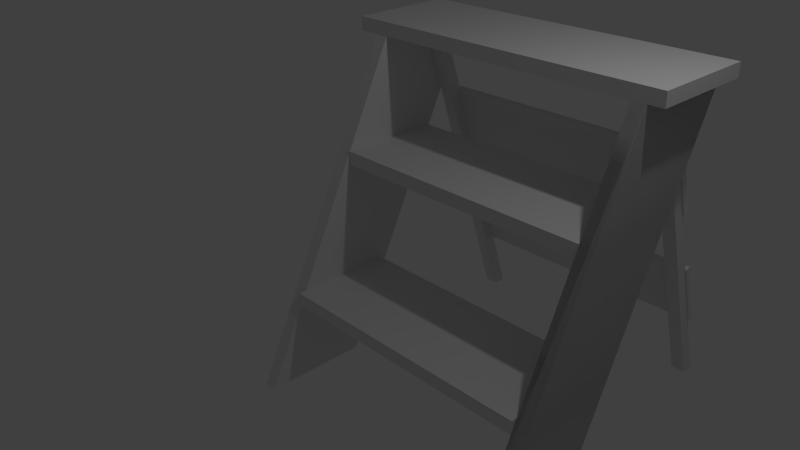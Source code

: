 # Source: stepladder.blend  (saved by Blender 2.71.0; exported with 4.5.12 LTS)
import bpy
from mathutils import Matrix  # noqa: F401  (used for matrix-valued properties, if any)

bpy.ops.wm.read_factory_settings(use_empty=True)
scene = bpy.context.scene
scene.name = 'Scene'

# ---- collections
col_collection_1 = bpy.data.collections.new('Collection 1'); scene.collection.children.link(col_collection_1)

# ---- materials (node trees are filled in below, after node groups)
mat_material = bpy.data.materials.new('Material')
mat_material.alpha_threshold = 0.0
mat_material.use_transparent_shadow = False
mat_material.roughness = 0.5
mat_material.line_color = (0.0, 0.0, 0.0, 1.0)
mat_material_001 = bpy.data.materials.new('Material.001')
mat_material_001.alpha_threshold = 0.0
mat_material_001.use_transparent_shadow = False
mat_material_001.roughness = 0.5
mat_material_001.line_color = (0.0, 0.0, 0.0, 1.0)
mat_material_002 = bpy.data.materials.new('Material.002')
mat_material_002.alpha_threshold = 0.0
mat_material_002.use_transparent_shadow = False
mat_material_002.roughness = 0.5
mat_material_002.line_color = (0.0, 0.0, 0.0, 1.0)
mat_material_003 = bpy.data.materials.new('Material.003')
mat_material_003.alpha_threshold = 0.0
mat_material_003.use_transparent_shadow = False
mat_material_003.roughness = 0.5
mat_material_003.line_color = (0.0, 0.0, 0.0, 1.0)
mat_material_004 = bpy.data.materials.new('Material.004')
mat_material_004.alpha_threshold = 0.0
mat_material_004.use_transparent_shadow = False
mat_material_004.roughness = 0.5
mat_material_004.line_color = (0.0, 0.0, 0.0, 1.0)
mat_material_005 = bpy.data.materials.new('Material.005')
mat_material_005.alpha_threshold = 0.0
mat_material_005.use_transparent_shadow = False
mat_material_005.roughness = 0.5
mat_material_005.line_color = (0.0, 0.0, 0.0, 1.0)
mat_material_006 = bpy.data.materials.new('Material.006')
mat_material_006.alpha_threshold = 0.0
mat_material_006.use_transparent_shadow = False
mat_material_006.roughness = 0.5
mat_material_006.line_color = (0.0, 0.0, 0.0, 1.0)
mat_material_007 = bpy.data.materials.new('Material.007')
mat_material_007.alpha_threshold = 0.0
mat_material_007.use_transparent_shadow = False
mat_material_007.roughness = 0.5
mat_material_007.line_color = (0.0, 0.0, 0.0, 1.0)
mat_material_008 = bpy.data.materials.new('Material.008')
mat_material_008.alpha_threshold = 0.0
mat_material_008.use_transparent_shadow = False
mat_material_008.roughness = 0.5
mat_material_008.line_color = (0.0, 0.0, 0.0, 1.0)
mat_material_009 = bpy.data.materials.new('Material.009')
mat_material_009.alpha_threshold = 0.0
mat_material_009.use_transparent_shadow = False
mat_material_009.roughness = 0.5
mat_material_009.line_color = (0.0, 0.0, 0.0, 1.0)

# ---- material node trees

# ---- world
world_world = bpy.data.worlds.new('World'); scene.world = world_world
world_world.color = (0.05088, 0.05088, 0.05088)
world_world.use_sun_shadow = False
world_world.sun_shadow_jitter_overblur = 0.0
world_world.cycles.sampling_method = 'MANUAL'
world_world.cycles.sample_map_resolution = 256

# ---- cameras
cam_camera = bpy.data.cameras.new('Camera')
cam_camera.clip_end = 100.0
cam_camera.lens = 35.0
cam_camera.sensor_width = 32.0
cam_camera.sensor_height = 18.0
cam_camera.ortho_scale = 7.314
cam_camera.dof.focus_distance = 0.0
cam_camera.dof.aperture_fstop = 128.0

# ---- lights
light_lamp = bpy.data.lights.new('Lamp', 'POINT')
light_lamp.transmission_factor = 0.0
light_lamp.cutoff_distance = 30.0
light_lamp.energy = 100.0
light_lamp.shadow_buffer_clip_start = 1.001
light_lamp.shadow_soft_size = 0.1
light_lamp.shadow_maximum_resolution = 0.006
light_lamp.use_absolute_resolution = True
light_lamp.cycles.use_multiple_importance_sampling = False

# ---- meshes
me_cube = bpy.data.meshes.new('Cube')
me_cube.from_pydata([(2.772, 1.0, -1.0), (2.772, -0.493, -1.0), (-1.0, -0.493, -1.0), (-1.0, 1.0, -1.0), (2.772, 1.0, -0.8092), (2.772, -0.493, -0.8092), (-1.0, -0.493, -0.8092), (-1.0, 1.0, -0.8092)], [], [(0, 1, 2, 3), (4, 7, 6, 5), (0, 4, 5, 1), (1, 5, 6, 2), (2, 6, 7, 3), (4, 0, 3, 7)])
_uv = me_cube.uv_layers.new(name='UVMap')
_uv.uv.foreach_set('vector', [0.4196, 0.0, 0.8391, 0.0, 0.8391, 1.0, 0.4196, 1.0, 0.4196, 0.0, 0.4196, 1.0, 4.355e-07, 1.0, 0.0, 3.16e-07, 0.9464, 0.3958, 1.0, 0.3958, 1.0, 0.7916, 0.9464, 0.7916, 0.8928, 1.0, 0.8391, 1.0, 0.8391, 0.0, 0.8928, 9.481e-08, 1.0, 0.3958, 0.9464, 0.3958, 0.9464, 6.321e-08, 1.0, 0.0, 0.9464, 1.0, 0.8928, 1.0, 0.8928, 7.901e-08, 0.9464, 0.0])
me_cube.materials.append(mat_material)
me_cube.use_remesh_preserve_volume = False
me_cube.use_remesh_preserve_attributes = False
me_cube.use_mirror_vertex_groups = False
me_cube.update()
me_cube_001 = bpy.data.meshes.new('Cube.001')
me_cube_001.from_pydata([(2.772, 1.0, -1.0), (2.772, -0.493, -1.0), (-1.0, -0.493, -1.0), (-1.0, 1.0, -1.0), (2.772, 1.0, -0.8092), (2.772, -0.493, -0.8092), (-1.0, -0.493, -0.8092), (-1.0, 1.0, -0.8092)], [], [(0, 1, 2, 3), (4, 7, 6, 5), (0, 4, 5, 1), (1, 5, 6, 2), (2, 6, 7, 3), (4, 0, 3, 7)])
_uv = me_cube_001.uv_layers.new(name='UVMap')
_uv.uv.foreach_set('vector', [0.4196, 0.0, 0.8391, 0.0, 0.8391, 1.0, 0.4196, 1.0, 0.4196, 0.0, 0.4196, 1.0, 4.355e-07, 1.0, 0.0, 3.16e-07, 0.9464, 0.3958, 1.0, 0.3958, 1.0, 0.7916, 0.9464, 0.7916, 0.8928, 1.0, 0.8391, 1.0, 0.8391, 0.0, 0.8928, 9.481e-08, 1.0, 0.3958, 0.9464, 0.3958, 0.9464, 6.321e-08, 1.0, 0.0, 0.9464, 1.0, 0.8928, 1.0, 0.8928, 7.901e-08, 0.9464, 0.0])
me_cube_001.materials.append(mat_material_001)
me_cube_001.use_remesh_preserve_volume = False
me_cube_001.use_remesh_preserve_attributes = False
me_cube_001.use_mirror_vertex_groups = False
me_cube_001.update()
me_cube_002 = bpy.data.meshes.new('Cube.002')
me_cube_002.from_pydata([(3.174, 1.0, -1.0), (3.174, -0.493, -1.0), (-1.466, -0.493, -1.0), (-1.466, 1.0, -1.0), (3.174, 1.0, -0.8092), (3.174, -0.493, -0.8092), (-1.466, -0.493, -0.8092), (-1.466, 1.0, -0.8092)], [], [(0, 1, 2, 3), (4, 7, 6, 5), (0, 4, 5, 1), (1, 5, 6, 2), (2, 6, 7, 3), (4, 0, 3, 7)])
_uv = me_cube_002.uv_layers.new(name='UVMap')
_uv.uv.foreach_set('vector', [0.4196, 0.0, 0.8391, 0.0, 0.8391, 1.0, 0.4196, 1.0, 0.4196, 0.0, 0.4196, 1.0, 4.858e-07, 1.0, 0.0, 2.57e-07, 1.0, 0.3218, 0.9464, 0.3218, 0.9464, 0.0, 1.0, 1.221e-07, 0.8928, 1.0, 0.8391, 1.0, 0.8391, 0.0, 0.8928, 7.709e-08, 1.0, 0.6436, 0.9464, 0.6436, 0.9464, 0.3218, 1.0, 0.3218, 0.9464, 1.0, 0.8928, 1.0, 0.8928, 1.028e-07, 0.9464, 0.0])
me_cube_002.materials.append(mat_material_002)
me_cube_002.use_remesh_preserve_volume = False
me_cube_002.use_remesh_preserve_attributes = False
me_cube_002.use_mirror_vertex_groups = False
me_cube_002.update()
me_cube_003 = bpy.data.meshes.new('Cube.003')
me_cube_003.from_pydata([(3.749, -1.239, -1.0), (3.749, -2.732, -1.0), (-0.8235, -0.493, -1.0), (-0.8235, 1.0, -1.0), (3.749, -1.239, -0.8092), (3.749, -2.732, -0.8092), (-0.8235, -0.493, -0.8092), (-0.8235, 1.0, -0.8092)], [], [(0, 1, 2, 3), (4, 7, 6, 5), (0, 4, 5, 1), (1, 5, 6, 2), (2, 6, 7, 3), (4, 0, 3, 7)])
_uv = me_cube_003.uv_layers.new(name='UVMap')
_uv.uv.foreach_set('vector', [0.8754, 0.8857, 0.4377, 1.0, 0.4377, 0.1143, 0.8754, 0.0, 0.4377, 0.1143, 0.4377, 1.0, 3.113e-07, 0.8857, 0.0, 0.0, 0.9377, 0.3896, 1.0, 0.3896, 1.0, 0.6494, 0.9377, 0.6494, 0.9377, 0.6494, 0.8754, 0.6494, 0.8754, 0.2597, 0.9377, 0.2597, 0.9377, 0.2597, 0.8754, 0.2597, 0.8754, 0.0, 0.9377, 0.0, 1.0, 0.3896, 0.9377, 0.3896, 0.9377, 0.0, 1.0, 4.148e-08])
me_cube_003.materials.append(mat_material_003)
me_cube_003.use_remesh_preserve_volume = False
me_cube_003.use_remesh_preserve_attributes = False
me_cube_003.use_mirror_vertex_groups = False
me_cube_003.update()
me_cube_004 = bpy.data.meshes.new('Cube.004')
me_cube_004.from_pydata([(3.743, -1.226, -1.0), (3.743, -2.719, -1.0), (-0.8184, -0.493, -1.0), (-0.8184, 1.0, -1.0), (3.743, -1.226, -0.8092), (3.743, -2.719, -0.8092), (-0.8184, -0.493, -0.8092), (-0.8184, 1.0, -0.8092)], [], [(0, 1, 2, 3), (4, 7, 6, 5), (0, 4, 5, 1), (1, 5, 6, 2), (2, 6, 7, 3), (4, 0, 3, 7)])
_uv = me_cube_004.uv_layers.new(name='UVMap')
_uv.uv.foreach_set('vector', [0.0, 0.1143, 0.4377, 0.0, 0.4377, 0.8857, 3.889e-07, 1.0, 0.4377, 0.8857, 0.4377, 0.0, 0.8755, 0.1143, 0.8755, 1.0, 0.9377, 0.3885, 1.0, 0.3885, 1.0, 0.6491, 0.9377, 0.6491, 0.9377, 1.0, 0.8755, 1.0, 0.8755, 0.1143, 0.9377, 0.1143, 0.9377, 0.1143, 0.8755, 0.1143, 0.8755, 0.0, 0.9377, 2.08e-08, 1.0, 0.3885, 0.9377, 0.3885, 0.9377, 0.0, 1.0, 4.161e-08])
me_cube_004.materials.append(mat_material_004)
me_cube_004.use_remesh_preserve_volume = False
me_cube_004.use_remesh_preserve_attributes = False
me_cube_004.use_mirror_vertex_groups = False
me_cube_004.update()
me_cube_005 = bpy.data.meshes.new('Cube.005')
me_cube_005.from_pydata([(3.749, -1.239, -1.0), (3.749, -2.732, -1.0), (-0.8235, -0.493, -1.0), (-0.8235, 1.0, -1.0), (3.749, -1.239, -0.8092), (3.749, -2.732, -0.8092), (-0.8235, -0.493, -0.8092), (-0.8235, 1.0, -0.8092)], [], [(0, 1, 2, 3), (4, 7, 6, 5), (0, 4, 5, 1), (1, 5, 6, 2), (2, 6, 7, 3), (4, 0, 3, 7)])
me_cube_005.materials.append(mat_material_005)
me_cube_005.use_remesh_preserve_volume = False
me_cube_005.use_remesh_preserve_attributes = False
me_cube_005.use_mirror_vertex_groups = False
me_cube_005.update()
me_cube_006 = bpy.data.meshes.new('Cube.006')
me_cube_006.from_pydata([(3.749, -0.481, -1.0), (3.749, -0.6663, -1.0), (-0.8235, 0.8147, -1.0), (-0.8235, 1.0, -1.0), (3.749, -0.481, -0.8092), (3.749, -0.6663, -0.8092), (-0.8235, 0.8147, -0.8092), (-0.8235, 1.0, -0.8092)], [], [(0, 1, 2, 3), (4, 7, 6, 5), (0, 4, 5, 1), (1, 5, 6, 2), (2, 6, 7, 3), (4, 0, 3, 7)])
_uv = me_cube_006.uv_layers.new(name='UVMap')
_uv.uv.foreach_set('vector', [0.6067, 0.01174, 0.7985, 0.0, 0.7985, 0.9883, 0.6067, 1.0, 0.415, 0.9883, 0.415, 0.0, 0.6067, 0.01174, 0.6067, 1.0, 1.0, 0.0, 1.0, 0.03924, 0.7985, 0.03924, 0.7985, 4.657e-07, 0.0, 0.0, 0.2075, 1.471e-07, 0.2075, 0.9883, 3.241e-07, 0.9883, 1.0, 0.03924, 1.0, 0.07847, 0.7985, 0.07847, 0.7985, 0.03924, 0.415, 0.9883, 0.2075, 0.9883, 0.2075, 4.903e-08, 0.415, 0.0])
me_cube_006.materials.append(mat_material_006)
me_cube_006.use_remesh_preserve_volume = False
me_cube_006.use_remesh_preserve_attributes = False
me_cube_006.use_mirror_vertex_groups = False
me_cube_006.update()
me_cube_007 = bpy.data.meshes.new('Cube.007')
me_cube_007.from_pydata([(3.749, -0.481, -1.0), (3.749, -0.6663, -1.0), (-0.8235, 0.8147, -1.0), (-0.8235, 1.0, -1.0), (3.749, -0.481, -0.8092), (3.749, -0.6663, -0.8092), (-0.8235, 0.8147, -0.8092), (-0.8235, 1.0, -0.8092)], [], [(0, 1, 2, 3), (4, 7, 6, 5), (0, 4, 5, 1), (1, 5, 6, 2), (2, 6, 7, 3), (4, 0, 3, 7)])
_uv = me_cube_007.uv_layers.new(name='UVMap')
_uv.uv.foreach_set('vector', [0.6067, 0.01174, 0.7985, 0.0, 0.7985, 0.9883, 0.6067, 1.0, 0.415, 0.9883, 0.415, 0.0, 0.6067, 0.01174, 0.6067, 1.0, 1.0, 0.0, 1.0, 0.03924, 0.7985, 0.03924, 0.7985, 4.657e-07, 0.0, 0.0, 0.2075, 1.471e-07, 0.2075, 0.9883, 3.241e-07, 0.9883, 1.0, 0.03924, 1.0, 0.07847, 0.7985, 0.07847, 0.7985, 0.03924, 0.415, 0.9883, 0.2075, 0.9883, 0.2075, 4.903e-08, 0.415, 0.0])
me_cube_007.materials.append(mat_material_007)
me_cube_007.use_remesh_preserve_volume = False
me_cube_007.use_remesh_preserve_attributes = False
me_cube_007.use_mirror_vertex_groups = False
me_cube_007.update()
me_cube_008 = bpy.data.meshes.new('Cube.008')
me_cube_008.from_pydata([(2.772, 0.4548, -1.0), (2.772, -0.493, -1.0), (-1.0, -0.493, -1.0), (-1.0, 0.4548, -1.0), (2.772, 0.4548, -0.9213), (2.772, -0.493, -0.9213), (-1.0, -0.493, -0.9213), (-1.0, 0.4548, -0.9213)], [], [(0, 1, 2, 3), (4, 7, 6, 5), (0, 4, 5, 1), (1, 5, 6, 2), (2, 6, 7, 3), (4, 0, 3, 7)])
_uv = me_cube_008.uv_layers.new(name='UVMap')
_uv.uv.foreach_set('vector', [0.0, 0.0, 0.4446, 0.0, 0.4446, 1.0, 8.388e-08, 1.0, 0.4446, 1.0, 0.4446, 3.16e-08, 0.8892, 0.0, 0.8892, 1.0, 1.0, 0.5026, 0.9631, 0.5026, 0.9631, 0.2513, 1.0, 0.2513, 0.9262, 0.0, 0.9631, 1.264e-07, 0.9631, 1.0, 0.9262, 1.0, 1.0, 0.2513, 0.9631, 0.2513, 0.9631, 1.027e-07, 1.0, 0.0, 0.8892, 0.0, 0.9262, 1.264e-07, 0.9262, 1.0, 0.8892, 1.0])
me_cube_008.materials.append(mat_material_008)
me_cube_008.use_remesh_preserve_volume = False
me_cube_008.use_remesh_preserve_attributes = False
me_cube_008.use_mirror_vertex_groups = False
me_cube_008.update()
me_cube_009 = bpy.data.meshes.new('Cube.009')
me_cube_009.from_pydata([(2.772, 0.4548, -1.0), (2.772, -0.493, -1.0), (-1.0, -0.493, -1.0), (-1.0, 0.4548, -1.0), (2.772, 0.4548, -0.9213), (2.772, -0.493, -0.9213), (-1.0, -0.493, -0.9213), (-1.0, 0.4548, -0.9213)], [], [(0, 1, 2, 3), (4, 7, 6, 5), (0, 4, 5, 1), (1, 5, 6, 2), (2, 6, 7, 3), (4, 0, 3, 7)])
_uv = me_cube_009.uv_layers.new(name='UVMap')
_uv.uv.foreach_set('vector', [0.0, 0.0, 0.4446, 0.0, 0.4446, 1.0, 8.388e-08, 1.0, 0.4446, 1.0, 0.4446, 3.16e-08, 0.8892, 0.0, 0.8892, 1.0, 1.0, 0.5026, 0.9631, 0.5026, 0.9631, 0.2513, 1.0, 0.2513, 0.9262, 0.0, 0.9631, 1.264e-07, 0.9631, 1.0, 0.9262, 1.0, 1.0, 0.2513, 0.9631, 0.2513, 0.9631, 1.027e-07, 1.0, 0.0, 0.8892, 0.0, 0.9262, 1.264e-07, 0.9262, 1.0, 0.8892, 1.0])
me_cube_009.materials.append(mat_material_009)
me_cube_009.use_remesh_preserve_volume = False
me_cube_009.use_remesh_preserve_attributes = False
me_cube_009.use_mirror_vertex_groups = False
me_cube_009.update()

# ---- objects
ob_cube = bpy.data.objects.new('Cube', me_cube)
ob_lamp = bpy.data.objects.new('Lamp', light_lamp)
ob_camera = bpy.data.objects.new('Camera', cam_camera)
ob_cube_001 = bpy.data.objects.new('Cube.001', me_cube_001)
ob_cube_002 = bpy.data.objects.new('Cube.002', me_cube_002)
ob_cube_003 = bpy.data.objects.new('Cube.003', me_cube_003)
ob_cube_004 = bpy.data.objects.new('Cube.004', me_cube_004)
ob_cube_005 = bpy.data.objects.new('Cube.005', me_cube_005)
ob_cube_006 = bpy.data.objects.new('Cube.006', me_cube_006)
ob_cube_007 = bpy.data.objects.new('Cube.007', me_cube_007)
ob_cube_008 = bpy.data.objects.new('Cube.008', me_cube_008)
ob_cube_009 = bpy.data.objects.new('Cube.009', me_cube_009)

# ---- transforms, parenting, visibility, modifiers, constraints
ob_cube.location = (0.0, 0.0, 0.0)
ob_cube.lock_rotations_4d = False
ob_cube.empty_display_type = 'ARROWS'
ob_cube.lineart.crease_threshold = 0.0
ob_lamp.location = (4.076, 1.005, 5.904)
ob_lamp.rotation_euler = (0.6503, 0.05522, 1.866)
ob_lamp.lock_rotations_4d = False
ob_lamp.empty_display_type = 'ARROWS'
ob_lamp.color = (0.0, 0.0, 0.0, 0.0)
ob_lamp.lineart.crease_threshold = 0.0
ob_camera.location = (7.481, -6.508, 5.344)
ob_camera.rotation_euler = (1.109, 0.01082, 0.8149)
ob_camera.lock_rotations_4d = False
ob_camera.empty_display_type = 'ARROWS'
ob_camera.color = (0.0, 0.0, 0.0, 0.0)
ob_camera.display_type = 'WIRE'
ob_camera.lineart.crease_threshold = 0.0
ob_cube_001.location = (0.0, 0.9605, 1.82)
ob_cube_001.lock_rotations_4d = False
ob_cube_001.empty_display_type = 'ARROWS'
ob_cube_001.lineart.crease_threshold = 0.0
ob_cube_002.location = (0.0, 1.675, 3.433)
ob_cube_002.lock_rotations_4d = False
ob_cube_002.empty_display_type = 'ARROWS'
ob_cube_002.lineart.crease_threshold = 0.0
ob_cube_003.location = (3.773, 1.675, 1.612)
ob_cube_003.rotation_euler = (-0.0, 1.571, 0.0)
ob_cube_003.lock_rotations_4d = False
ob_cube_003.empty_display_type = 'ARROWS'
ob_cube_003.lineart.crease_threshold = 0.0
ob_cube_004.location = (-0.1751, 1.675, 1.612)
ob_cube_004.rotation_euler = (-0.0, 1.571, 0.0)
ob_cube_004.lock_rotations_4d = False
ob_cube_004.empty_display_type = 'ARROWS'
ob_cube_004.lineart.crease_threshold = 0.0
ob_cube_005.location = (3.773, 1.675, 1.612)
ob_cube_005.rotation_euler = (-0.0, 1.571, 0.0)
ob_cube_005.lock_rotations_4d = False
ob_cube_005.empty_display_type = 'ARROWS'
ob_cube_005.lineart.crease_threshold = 0.0
ob_cube_006.location = (1.743, 2.925, 1.612)
ob_cube_006.rotation_euler = (-3.142, 1.571, 0.0)
ob_cube_006.lock_rotations_4d = False
ob_cube_006.empty_display_type = 'ARROWS'
ob_cube_006.lineart.crease_threshold = 0.0
ob_cube_007.location = (-1.792, 2.925, 1.612)
ob_cube_007.rotation_euler = (-3.142, 1.571, 0.0)
ob_cube_007.lock_rotations_4d = False
ob_cube_007.empty_display_type = 'ARROWS'
ob_cube_007.lineart.crease_threshold = 0.0
ob_cube_008.location = (0.0, 3.505, 1.317)
ob_cube_008.rotation_euler = (-1.261, -0.0, 0.0)
ob_cube_008.lock_rotations_4d = False
ob_cube_008.empty_display_type = 'ARROWS'
ob_cube_008.lineart.crease_threshold = 0.0
ob_cube_009.location = (0.0, 4.074, -0.4631)
ob_cube_009.rotation_euler = (-1.261, -0.0, 0.0)
ob_cube_009.lock_rotations_4d = False
ob_cube_009.empty_display_type = 'ARROWS'
ob_cube_009.lineart.crease_threshold = 0.0

# ---- collection membership
col_collection_1.objects.link(ob_cube)
col_collection_1.objects.link(ob_lamp)
col_collection_1.objects.link(ob_camera)
col_collection_1.objects.link(ob_cube_001)
col_collection_1.objects.link(ob_cube_002)
col_collection_1.objects.link(ob_cube_003)
col_collection_1.objects.link(ob_cube_004)
col_collection_1.objects.link(ob_cube_005)
col_collection_1.objects.link(ob_cube_006)
col_collection_1.objects.link(ob_cube_007)
col_collection_1.objects.link(ob_cube_008)
col_collection_1.objects.link(ob_cube_009)

# ---- scene / render settings (as saved in the file)
scene.camera = ob_camera
scene.frame_start = 1; scene.frame_end = 250; scene.frame_set(1)
scene.render.engine = 'BLENDER_EEVEE_NEXT'
scene.render.resolution_percentage = 50
scene.render.dither_intensity = 0.0
scene.cycles.use_denoising = False
scene.cycles.samples = 10
scene.cycles.sampling_pattern = 'TABULATED_SOBOL'
scene.cycles.light_sampling_threshold = 0.0
scene.cycles.use_adaptive_sampling = False
scene.cycles.use_light_tree = False
scene.cycles.blur_glossy = 0.0
scene.cycles.volume_bounces = 1
scene.cycles.pixel_filter_type = 'GAUSSIAN'
scene.cycles.sample_clamp_indirect = 0.0
scene.view_settings.view_transform = 'Standard'
bpy.context.view_layer.update()
